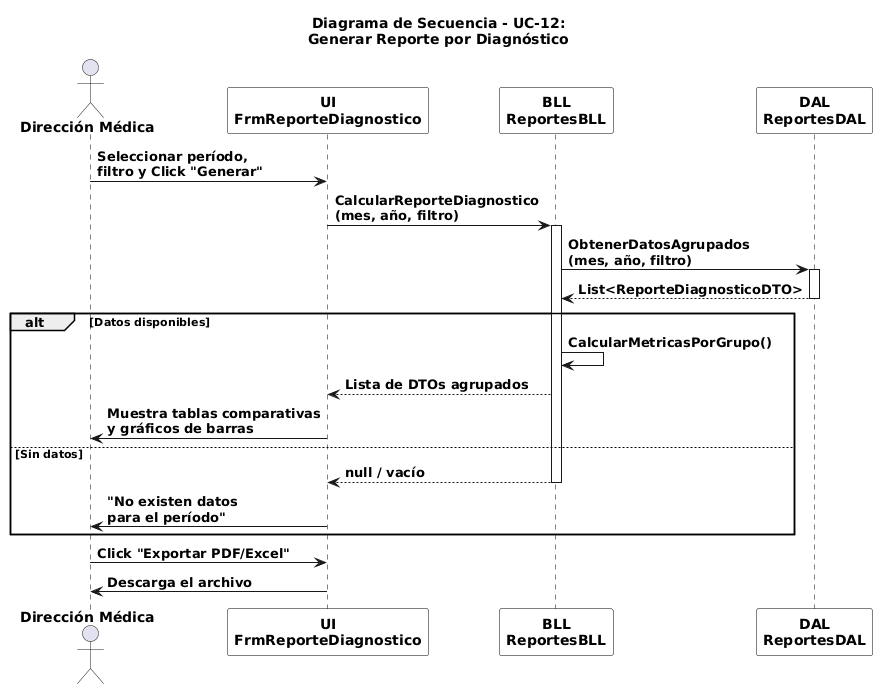

The diagram above was rendered by PlantUML. Its source (embedded in the PNG):
@startuml
title **Diagrama de Secuencia - UC-12:**\n**Generar Reporte por Diagnóstico**
skinparam linetype polyline

skinparam actor {
  FontStyle bold
}

skinparam participant {
  BackgroundColor White
  BorderColor Black
  FontStyle bold
}

skinparam arrow {
  FontStyle bold
}

skinparam sequence {
  LifeLineBorderColor Black
  LifeLineBackgroundColor White
  GroupFontStyle bold
  GroupHeaderFontStyle bold
  GroupBorderColor Black
}

actor "**Dirección Médica**" as DirMed
participant "**UI**\n**FrmReporteDiagnostico**" as UI
participant "**BLL**\n**ReportesBLL**" as BLL
participant "**DAL**\n**ReportesDAL**" as DAL

DirMed -> UI : **Seleccionar período,**\n**filtro y Click "Generar"**
UI -> BLL : **CalcularReporteDiagnostico**\n**(mes, año, filtro)**
activate BLL

BLL -> DAL : **ObtenerDatosAgrupados**\n**(mes, año, filtro)**
activate DAL
DAL --> BLL : **List<ReporteDiagnosticoDTO>**
deactivate DAL

alt **Datos disponibles**
  BLL -> BLL : **CalcularMetricasPorGrupo()**
  
  BLL --> UI : **Lista de DTOs agrupados**
  
  UI -> DirMed : **Muestra tablas comparativas**\n**y gráficos de barras**
else **Sin datos**
  BLL --> UI : **null / vacío**
  deactivate BLL
  
  UI -> DirMed : **"No existen datos**\n**para el período"**
end

DirMed -> UI : **Click "Exportar PDF/Excel"**
UI -> DirMed : **Descarga el archivo**
@enduml